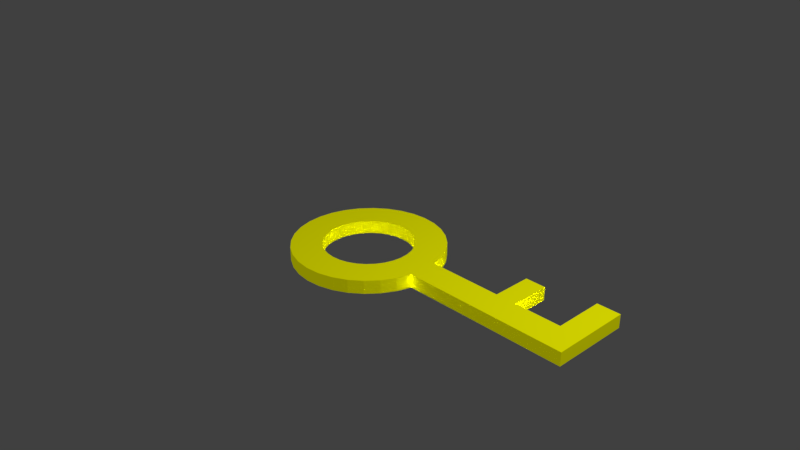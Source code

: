 # Source: key1.blend  (saved by Blender 2.79.0; exported with 4.5.12 LTS)
import bpy
from mathutils import Matrix  # noqa: F401  (used for matrix-valued properties, if any)

bpy.ops.wm.read_factory_settings(use_empty=True)
scene = bpy.context.scene
scene.name = 'Scene'

# ---- collections
col_collection_1 = bpy.data.collections.new('Collection 1'); scene.collection.children.link(col_collection_1)

# ---- materials (node trees are filled in below, after node groups)
mat_material_001 = bpy.data.materials.new('Material.001')
mat_material_001.alpha_threshold = 0.0
mat_material_001.use_transparent_shadow = False
mat_material_001.diffuse_color = (5.0, 5.0, 0.0, 1.0)
mat_material_001.roughness = 0.5

# ---- material node trees

# ---- world
world_world = bpy.data.worlds.new('World'); scene.world = world_world
world_world.color = (0.05088, 0.05088, 0.05088)
world_world.use_sun_shadow = False
world_world.sun_shadow_jitter_overblur = 0.0
world_world.cycles.sampling_method = 'MANUAL'

# ---- cameras
cam_camera = bpy.data.cameras.new('Camera')
cam_camera.clip_end = 100.0
cam_camera.lens = 35.0
cam_camera.sensor_width = 32.0
cam_camera.sensor_height = 18.0
cam_camera.ortho_scale = 7.314
cam_camera.dof.focus_distance = 0.0
cam_camera.dof.aperture_fstop = 128.0

# ---- lights
light_lamp = bpy.data.lights.new('Lamp', 'POINT')
light_lamp.transmission_factor = 0.0
light_lamp.cutoff_distance = 30.0
light_lamp.energy = 100.0
light_lamp.shadow_buffer_clip_start = 1.001
light_lamp.shadow_soft_size = 0.1
light_lamp.shadow_maximum_resolution = 0.006
light_lamp.use_absolute_resolution = True

# ---- meshes
me_circle_001 = bpy.data.meshes.new('Circle.001')
me_circle_001.from_pydata([(0.0, 1.0, 0.0), (-0.1951, 0.9808, 0.0), (-0.3827, 0.9239, 0.0), (-0.5556, 0.8315, 0.0), (-0.7071, 0.7071, 0.0), (-0.8315, 0.5556, 0.0), (-0.9239, 0.3827, 0.0), (-0.9808, 0.1951, 0.0), (-1.0, 7.55e-08, 0.0), (-0.9808, -0.1951, 0.0), (-0.9239, -0.3827, 0.0), (-0.8315, -0.5556, 0.0), (-0.7071, -0.7071, 0.0), (-0.5556, -0.8315, 0.0), (-0.3827, -0.9239, 0.0), (-0.1951, -0.9808, 0.0), (3.258e-07, -1.0, 0.0), (0.1951, -0.9808, 0.0), (0.3827, -0.9239, 0.0), (0.5556, -0.8315, 0.0), (0.7071, -0.7071, 0.0), (0.8315, -0.5556, 0.0), (0.9239, -0.3827, 0.0), (0.9808, -0.1951, 0.0), (1.0, 9.656e-07, 0.0), (0.9808, 0.1951, 0.0), (0.9239, 0.3827, 0.0), (0.8315, 0.5556, 0.0), (0.7071, 0.7071, 0.0), (0.5556, 0.8315, 0.0), (0.3827, 0.9239, 0.0), (0.1951, 0.9808, 0.0), (-4.832e-08, 0.5931, 0.0), (-0.1157, 0.5817, 0.0), (-0.227, 0.548, 0.0), (-0.3295, 0.4932, 0.0), (-0.4194, 0.4194, 0.0), (-0.4932, 0.3295, 0.0), (-0.548, 0.227, 0.0), (-0.5817, 0.1157, 0.0), (-0.5931, 1.607e-07, 0.0), (-0.5817, -0.1157, 0.0), (-0.548, -0.227, 0.0), (-0.4932, -0.3295, 0.0), (-0.4194, -0.4194, 0.0), (-0.3295, -0.4932, 0.0), (-0.227, -0.548, 0.0), (-0.1157, -0.5817, 0.0), (1.449e-07, -0.5931, 0.0), (0.1157, -0.5817, 0.0), (0.227, -0.548, 0.0), (0.3295, -0.4932, 0.0), (0.4194, -0.4194, 0.0), (0.4932, -0.3295, 0.0), (0.548, -0.227, 0.0), (0.5817, -0.1157, 0.0), (0.5931, 6.887e-07, 0.0), (0.5817, 0.1157, 0.0), (0.548, 0.227, 0.0), (0.4932, 0.3295, 0.0), (0.4194, 0.4194, 0.0), (0.3295, 0.4932, 0.0), (0.227, 0.548, 0.0), (0.1157, 0.5817, 0.0), (1.981, -0.1951, 0.0), (1.98, 9.656e-07, 0.0), (1.981, 0.1951, 0.0), (2.258, -0.1951, 0.0), (2.257, 9.656e-07, 0.0), (2.258, 0.1951, 0.0), (2.884, -0.1951, 0.0), (2.883, 9.656e-07, 0.0), (2.884, 0.1951, 0.0), (3.196, -0.1951, 0.0), (3.195, 9.656e-07, 0.0), (3.196, 0.1951, 0.0), (1.981, 0.7271, -2.325e-08), (2.258, 0.7271, -2.325e-08), (2.884, 0.868, -2.942e-08), (3.196, 0.868, -2.942e-08), (-0.1951, 0.9808, 0.1771), (-3.816e-17, 1.0, 0.1771), (-0.3827, 0.9239, 0.1771), (-0.5556, 0.8315, 0.1771), (-0.7071, 0.7071, 0.1771), (-0.8315, 0.5556, 0.1771), (-0.9239, 0.3827, 0.1771), (-0.9808, 0.1951, 0.1771), (-1.0, 7.579e-08, 0.1771), (-0.9808, -0.1951, 0.1771), (-0.9239, -0.3827, 0.1771), (-0.8315, -0.5556, 0.1771), (-0.7071, -0.7071, 0.1771), (-0.5556, -0.8315, 0.1771), (-0.3827, -0.9239, 0.1771), (-0.1951, -0.9808, 0.1771), (3.258e-07, -1.0, 0.1771), (0.1951, -0.9808, 0.1771), (0.3827, -0.9239, 0.1771), (0.5556, -0.8315, 0.1771), (0.7071, -0.7071, 0.1771), (0.8315, -0.5556, 0.1771), (0.9239, -0.3827, 0.1771), (0.9808, -0.1951, 0.1771), (1.0, 9.659e-07, 0.1771), (0.9808, 0.1951, 0.1771), (0.9239, 0.3827, 0.1771), (0.8315, 0.5556, 0.1771), (0.7071, 0.7071, 0.1771), (0.5556, 0.8315, 0.1771), (0.3827, 0.9239, 0.1771), (0.1951, 0.9808, 0.1771), (-0.1157, 0.5817, 0.1771), (-4.832e-08, 0.5931, 0.1771), (-0.227, 0.548, 0.1771), (-0.3295, 0.4932, 0.1771), (-0.4194, 0.4194, 0.1771), (-0.4932, 0.3295, 0.1771), (-0.548, 0.227, 0.1771), (-0.5817, 0.1157, 0.1771), (-0.5931, 1.61e-07, 0.1771), (-0.5817, -0.1157, 0.1771), (-0.548, -0.227, 0.1771), (-0.4932, -0.3295, 0.1771), (-0.4194, -0.4194, 0.1771), (-0.3295, -0.4932, 0.1771), (-0.227, -0.548, 0.1771), (-0.1157, -0.5817, 0.1771), (1.449e-07, -0.5931, 0.1771), (0.1157, -0.5817, 0.1771), (0.227, -0.548, 0.1771), (0.3295, -0.4932, 0.1771), (0.4194, -0.4194, 0.1771), (0.4932, -0.3295, 0.1771), (0.548, -0.227, 0.1771), (0.5817, -0.1157, 0.1771), (0.5931, 6.89e-07, 0.1771), (0.5817, 0.1157, 0.1771), (0.548, 0.227, 0.1771), (0.4932, 0.3295, 0.1771), (0.4194, 0.4194, 0.1771), (0.3295, 0.4932, 0.1771), (0.227, 0.548, 0.1771), (0.1157, 0.5817, 0.1771), (1.98, 9.659e-07, 0.1771), (1.981, -0.1951, 0.1771), (1.981, 0.1951, 0.1771), (2.257, 9.659e-07, 0.1771), (2.258, -0.1951, 0.1771), (2.258, 0.1951, 0.1771), (2.883, 9.659e-07, 0.1771), (2.884, -0.1951, 0.1771), (2.884, 0.1951, 0.1771), (3.195, 9.659e-07, 0.1771), (3.196, -0.1951, 0.1771), (3.196, 0.1951, 0.1771), (1.981, 0.7271, 0.1771), (2.258, 0.7271, 0.1771), (2.884, 0.868, 0.1771), (3.196, 0.868, 0.1771)], [], [(2, 34, 33, 1), (29, 61, 60, 28), (16, 48, 47, 15), (3, 35, 34, 2), (30, 62, 61, 29), (17, 49, 48, 16), (4, 36, 35, 3), (31, 63, 62, 30), (18, 50, 49, 17), (5, 37, 36, 4), (0, 32, 63, 31), (19, 51, 50, 18), (6, 38, 37, 5), (20, 52, 51, 19), (7, 39, 38, 6), (21, 53, 52, 20), (8, 40, 39, 7), (22, 54, 53, 21), (9, 41, 40, 8), (23, 55, 54, 22), (10, 42, 41, 9), (24, 56, 55, 23), (11, 43, 42, 10), (25, 57, 56, 24), (12, 44, 43, 11), (26, 58, 57, 25), (13, 45, 44, 12), (27, 59, 58, 26), (14, 46, 45, 13), (1, 33, 32, 0), (28, 60, 59, 27), (15, 47, 46, 14), (24, 65, 66, 25), (23, 64, 65, 24), (65, 68, 69, 66), (64, 67, 68, 65), (68, 71, 72, 69), (67, 70, 71, 68), (71, 74, 75, 72), (70, 73, 74, 71), (69, 77, 76, 66), (75, 79, 78, 72), (82, 80, 112, 114), (109, 108, 140, 141), (96, 95, 127, 128), (83, 82, 114, 115), (110, 109, 141, 142), (97, 96, 128, 129), (84, 83, 115, 116), (111, 110, 142, 143), (98, 97, 129, 130), (85, 84, 116, 117), (81, 111, 143, 113), (99, 98, 130, 131), (86, 85, 117, 118), (100, 99, 131, 132), (87, 86, 118, 119), (101, 100, 132, 133), (88, 87, 119, 120), (102, 101, 133, 134), (89, 88, 120, 121), (103, 102, 134, 135), (90, 89, 121, 122), (104, 103, 135, 136), (91, 90, 122, 123), (105, 104, 136, 137), (92, 91, 123, 124), (106, 105, 137, 138), (93, 92, 124, 125), (107, 106, 138, 139), (94, 93, 125, 126), (80, 81, 113, 112), (108, 107, 139, 140), (95, 94, 126, 127), (104, 105, 146, 144), (103, 104, 144, 145), (144, 146, 149, 147), (145, 144, 147, 148), (147, 149, 152, 150), (148, 147, 150, 151), (150, 152, 155, 153), (151, 150, 153, 154), (149, 146, 156, 157), (155, 152, 158, 159), (56, 57, 137, 136), (31, 30, 110, 111), (5, 4, 84, 85), (69, 72, 152, 149), (57, 58, 138, 137), (0, 31, 111, 81), (6, 5, 85, 86), (70, 67, 148, 151), (58, 59, 139, 138), (32, 33, 112, 113), (7, 6, 86, 87), (74, 73, 154, 153), (59, 60, 140, 139), (33, 34, 114, 112), (8, 7, 87, 88), (75, 74, 153, 155), (60, 61, 141, 140), (34, 35, 115, 114), (9, 8, 88, 89), (61, 62, 142, 141), (35, 36, 116, 115), (10, 9, 89, 90), (62, 63, 143, 142), (36, 37, 117, 116), (11, 10, 90, 91), (73, 70, 151, 154), (63, 32, 113, 143), (37, 38, 118, 117), (12, 11, 91, 92), (76, 77, 157, 156), (38, 39, 119, 118), (13, 12, 92, 93), (77, 69, 149, 157), (39, 40, 120, 119), (14, 13, 93, 94), (66, 76, 156, 146), (40, 41, 121, 120), (15, 14, 94, 95), (78, 79, 159, 158), (41, 42, 122, 121), (16, 15, 95, 96), (79, 75, 155, 159), (42, 43, 123, 122), (17, 16, 96, 97), (72, 78, 158, 152), (43, 44, 124, 123), (18, 17, 97, 98), (44, 45, 125, 124), (19, 18, 98, 99), (45, 46, 126, 125), (20, 19, 99, 100), (46, 47, 127, 126), (21, 20, 100, 101), (25, 66, 146, 105), (47, 48, 128, 127), (22, 21, 101, 102), (64, 23, 103, 145), (48, 49, 129, 128), (23, 22, 102, 103), (49, 50, 130, 129), (50, 51, 131, 130), (51, 52, 132, 131), (26, 25, 105, 106), (52, 53, 133, 132), (27, 26, 106, 107), (1, 0, 81, 80), (67, 64, 145, 148), (53, 54, 134, 133), (28, 27, 107, 108), (2, 1, 80, 82), (54, 55, 135, 134), (29, 28, 108, 109), (3, 2, 82, 83), (55, 56, 136, 135), (30, 29, 109, 110), (4, 3, 83, 84)])
me_circle_001.materials.append(mat_material_001)
me_circle_001.use_remesh_preserve_volume = False
me_circle_001.use_remesh_preserve_attributes = False
me_circle_001.use_mirror_vertex_groups = False
me_circle_001.update()

# ---- objects
ob_circle = bpy.data.objects.new('Circle', me_circle_001)
ob_lamp = bpy.data.objects.new('Lamp', light_lamp)
ob_camera = bpy.data.objects.new('Camera', cam_camera)

# ---- transforms, parenting, visibility, modifiers, constraints
ob_circle.location = (0.0, 0.0, 0.0)
ob_circle.lineart.crease_threshold = 0.0
ob_lamp.location = (4.076, 1.005, 5.904)
ob_lamp.rotation_euler = (0.6503, 0.05522, 1.866)
ob_lamp.lock_rotations_4d = False
ob_lamp.empty_display_type = 'ARROWS'
ob_lamp.color = (0.0, 0.0, 0.0, 0.0)
ob_lamp.lineart.crease_threshold = 0.0
ob_camera.location = (7.481, -6.508, 5.344)
ob_camera.rotation_euler = (1.109, 0.0, 0.8149)
ob_camera.lock_rotations_4d = False
ob_camera.empty_display_type = 'ARROWS'
ob_camera.color = (0.0, 0.0, 0.0, 0.0)
ob_camera.display_type = 'WIRE'
ob_camera.lineart.crease_threshold = 0.0

# ---- collection membership
col_collection_1.objects.link(ob_circle)
col_collection_1.objects.link(ob_lamp)
col_collection_1.objects.link(ob_camera)

# ---- scene / render settings (as saved in the file)
scene.camera = ob_camera
scene.frame_start = 1; scene.frame_end = 250; scene.frame_set(0)
scene.render.engine = 'BLENDER_EEVEE_NEXT'
scene.render.resolution_percentage = 50
scene.render.dither_intensity = 0.0
scene.cycles.use_denoising = False
scene.cycles.samples = 128
scene.cycles.sampling_pattern = 'TABULATED_SOBOL'
scene.cycles.use_adaptive_sampling = False
scene.cycles.use_light_tree = False
scene.cycles.blur_glossy = 0.0
scene.cycles.sample_clamp_indirect = 0.0
scene.view_settings.view_transform = 'Standard'
bpy.context.view_layer.update()
